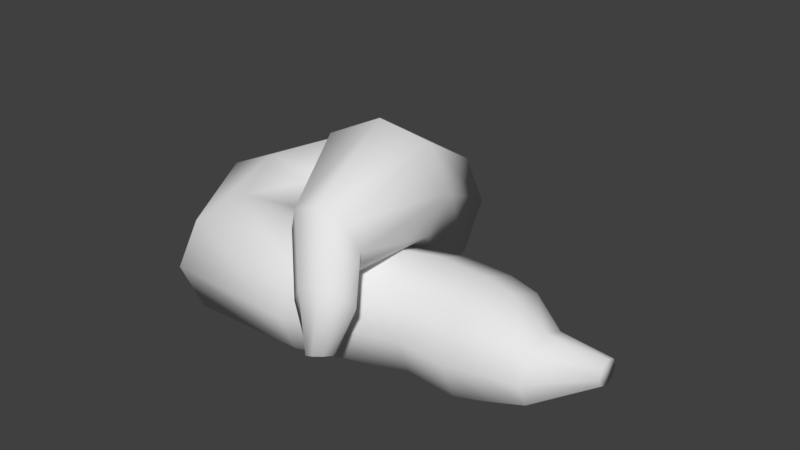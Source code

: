 # Source: poop.blend  (saved by Blender 2.79.0; exported with 4.5.12 LTS)
import bpy
from mathutils import Matrix  # noqa: F401  (used for matrix-valued properties, if any)

bpy.ops.wm.read_factory_settings(use_empty=True)
scene = bpy.context.scene
scene.name = 'Scene'

# ---- collections
col_collection_1 = bpy.data.collections.new('Collection 1'); scene.collection.children.link(col_collection_1)

# ---- materials (node trees are filled in below, after node groups)
mat_material = bpy.data.materials.new('Material')
mat_material.alpha_threshold = 0.0
mat_material.use_transparent_shadow = False
mat_material.roughness = 0.5
mat_material.line_color = (0.0, 0.0, 0.0, 1.0)

# ---- material node trees

# ---- world
world_world = bpy.data.worlds.new('World'); scene.world = world_world
world_world.color = (0.05088, 0.05088, 0.05088)
world_world.use_sun_shadow = False
world_world.sun_shadow_jitter_overblur = 0.0
world_world.cycles.sampling_method = 'MANUAL'

# ---- meshes
me_cube = bpy.data.meshes.new('Cube')
me_cube.from_pydata([(0.1146, 1.053, 1.192e-07), (1.0, 1.0, 5.96e-08), (0.1146, 0.7598, -0.7071), (1.0, 0.7071, -0.7071), (0.1146, 0.05266, -1.0), (1.0, 2.25e-07, -1.0), (0.1146, -0.6544, -0.7071), (1.0, -0.7071, -0.7071), (0.1146, -0.9473, -5.96e-08), (1.0, -1.0, -1.192e-07), (0.1146, -0.6544, 0.7071), (1.0, -0.7071, 0.7071), (0.1146, 0.05266, 1.0), (1.0, 1.192e-08, 1.0), (0.1146, 0.7598, 0.7071), (1.0, 0.7071, 0.7071), (1.5, 0.641, -0.6235), (1.5, 0.8993, -7.106e-08), (1.5, 0.01755, -0.8817), (1.5, -0.6059, -0.6235), (1.5, -0.8642, -2.287e-07), (1.5, -0.6059, 0.6235), (1.5, 0.01755, 0.8817), (1.5, 0.641, 0.6235), (2.159, 0.2641, -0.4133), (2.159, 0.4353, -2.266e-07), (2.159, -0.1492, -0.5845), (2.159, -0.5625, -0.4133), (2.159, -0.7337, -3.311e-07), (2.159, -0.5625, 0.4133), (2.159, -0.1492, 0.5845), (2.159, 0.2641, 0.4133), (2.913, 0.4988, -0.1565), (2.913, 0.5636, -3.948e-07), (2.913, 0.3423, -0.2213), (2.913, 0.1858, -0.1565), (2.913, 0.121, -4.344e-07), (2.913, 0.1858, 0.1565), (2.913, 0.3423, 0.2213), (2.913, 0.4988, 0.1565), (-1.685, 0.4295, 1.192e-07), (-1.685, 0.1366, -0.7071), (-1.685, -0.5705, -1.0), (-1.685, -1.278, -0.7071), (-1.685, -1.57, -5.96e-08), (-1.685, -1.278, 0.7071), (-1.685, -0.5705, 1.0), (-1.685, 0.1366, 0.7071), (-2.839, 0.4243, 1.281e-07), (-3.02, 0.1406, -0.8125), (-3.457, -0.5442, -1.149), (-3.895, -1.229, -0.8125), (-4.076, -1.513, -7.738e-08), (-3.895, -1.229, 0.8125), (-3.457, -0.5442, 1.149), (-3.02, 0.1406, 0.8125), (-3.172, 1.165, 1.574e-08), (-3.501, 1.097, -0.8125), (-4.297, 0.9318, -1.149), (-5.093, 0.7671, -0.8125), (-5.422, 0.6988, -1.897e-07), (-5.093, 0.7671, 0.8125), (-4.297, 0.9318, 1.149), (-3.501, 1.097, 0.8125), (-2.792, 1.322, 3.846e-08), (-3.04, 1.61, -0.9189), (-3.639, 2.307, -1.299), (-4.238, 3.003, -0.9189), (-4.486, 3.292, -1.939e-07), (-4.238, 3.003, 0.9189), (-3.639, 2.307, 1.299), (-3.04, 1.61, 0.9189), (-2.401, 1.127, -1.053e-07), (-2.302, 1.507, -0.949), (-2.064, 2.426, -1.342), (-1.826, 3.345, -0.949), (-1.728, 3.725, -3.453e-07), (-1.826, 3.345, 0.949), (-2.064, 2.426, 1.342), (-2.302, 1.507, 0.949), (-2.013, -0.4183, 1.843), (-1.724, -0.2821, 1.072), (-1.026, 0.04677, 0.7524), (-0.3285, 0.3756, 1.072), (-0.03956, 0.5119, 1.843), (-0.3285, 0.3756, 2.614), (-1.026, 0.04677, 2.934), (-1.724, -0.2821, 2.614), (-1.583, -1.317, 1.455), (-1.403, -1.179, 1.02), (-0.9537, -1.097, 0.841), (-0.4988, -1.117, 1.023), (-0.3046, -1.228, 1.459), (-0.4846, -1.365, 1.894), (-0.9336, -1.448, 2.073), (-1.388, -1.428, 1.891), (-0.9059, -1.991, 0.7904), (-0.8344, -1.795, 0.5), (-0.5525, -1.607, 0.3846), (-0.2253, -1.538, 0.5117), (-0.04456, -1.628, 0.807), (-0.1161, -1.825, 1.097), (-0.398, -2.012, 1.213), (-0.7251, -2.081, 1.086), (-0.668, -2.004, -0.01665), (-0.6239, -1.848, -0.06141), (-0.4839, -1.757, -0.05017), (-0.3298, -1.783, 0.01048), (-0.2519, -1.911, 0.08502), (-0.2959, -2.067, 0.1298), (-0.436, -2.158, 0.1185), (-0.5901, -2.132, 0.05789)], [], [(0, 1, 3, 2), (2, 3, 5, 4), (4, 5, 7, 6), (6, 7, 9, 8), (8, 9, 11, 10), (10, 11, 13, 12), (1, 15, 23, 17), (12, 13, 15, 14), (14, 15, 1, 0), (6, 8, 44, 43), (23, 22, 30, 31), (3, 1, 17, 16), (7, 5, 18, 19), (13, 11, 21, 22), (9, 7, 19, 20), (15, 13, 22, 23), (5, 3, 16, 18), (11, 9, 20, 21), (30, 29, 37, 38), (21, 20, 28, 29), (19, 18, 26, 27), (16, 17, 25, 24), (17, 23, 31, 25), (22, 21, 29, 30), (20, 19, 27, 28), (18, 16, 24, 26), (32, 33, 39, 38, 37, 36, 35, 34), (28, 27, 35, 36), (26, 24, 32, 34), (31, 30, 38, 39), (29, 28, 36, 37), (27, 26, 34, 35), (24, 25, 33, 32), (25, 31, 39, 33), (46, 47, 55, 54), (12, 14, 47, 46), (2, 4, 42, 41), (8, 10, 45, 44), (14, 0, 40, 47), (0, 2, 41, 40), (4, 6, 43, 42), (10, 12, 46, 45), (49, 50, 58, 57), (44, 45, 53, 52), (42, 43, 51, 50), (40, 41, 49, 48), (47, 40, 48, 55), (45, 46, 54, 53), (43, 44, 52, 51), (41, 42, 50, 49), (63, 56, 64, 71), (54, 55, 63, 62), (52, 53, 61, 60), (50, 51, 59, 58), (48, 49, 57, 56), (55, 48, 56, 63), (53, 54, 62, 61), (51, 52, 60, 59), (66, 67, 75, 74), (61, 62, 70, 69), (59, 60, 68, 67), (57, 58, 66, 65), (62, 63, 71, 70), (60, 61, 69, 68), (58, 59, 67, 66), (56, 57, 65, 64), (78, 79, 87, 86), (64, 65, 73, 72), (71, 64, 72, 79), (69, 70, 78, 77), (67, 68, 76, 75), (65, 66, 74, 73), (70, 71, 79, 78), (68, 69, 77, 76), (83, 84, 92, 91), (76, 77, 85, 84), (74, 75, 83, 82), (72, 73, 81, 80), (79, 72, 80, 87), (77, 78, 86, 85), (75, 76, 84, 83), (73, 74, 82, 81), (95, 88, 96, 103), (81, 82, 90, 89), (86, 87, 95, 94), (84, 85, 93, 92), (82, 83, 91, 90), (80, 81, 89, 88), (87, 80, 88, 95), (85, 86, 94, 93), (100, 101, 109, 108), (93, 94, 102, 101), (91, 92, 100, 99), (89, 90, 98, 97), (94, 95, 103, 102), (92, 93, 101, 100), (90, 91, 99, 98), (88, 89, 97, 96), (104, 105, 106, 107, 108, 109, 110, 111), (98, 99, 107, 106), (96, 97, 105, 104), (103, 96, 104, 111), (101, 102, 110, 109), (99, 100, 108, 107), (97, 98, 106, 105), (102, 103, 111, 110)])
me_cube.polygons.foreach_set('use_smooth', [True] * 106)
me_cube.materials.append(mat_material)
me_cube.use_remesh_preserve_volume = False
me_cube.use_remesh_preserve_attributes = False
me_cube.use_mirror_vertex_groups = False
me_cube.update()

# ---- objects
ob_cube = bpy.data.objects.new('Cube', me_cube)

# ---- transforms, parenting, visibility, modifiers, constraints
ob_cube.location = (0.0, 0.0, 0.0)
ob_cube.lock_rotations_4d = False
ob_cube.empty_display_type = 'ARROWS'
ob_cube.lineart.crease_threshold = 0.0

# ---- collection membership
col_collection_1.objects.link(ob_cube)

# ---- scene / render settings (as saved in the file)
scene.frame_start = 1; scene.frame_end = 250; scene.frame_set(1)
scene.render.engine = 'BLENDER_EEVEE_NEXT'
scene.render.resolution_percentage = 50
scene.render.dither_intensity = 0.0
scene.cycles.use_denoising = False
scene.cycles.samples = 128
scene.cycles.sampling_pattern = 'TABULATED_SOBOL'
scene.cycles.use_adaptive_sampling = False
scene.cycles.use_light_tree = False
scene.cycles.blur_glossy = 0.0
scene.cycles.sample_clamp_indirect = 0.0
scene.view_settings.view_transform = 'Standard'
bpy.context.view_layer.update()

# ---- added for rendering (the .blend has no active camera and no usable light): camera, sun
cam_auto = bpy.data.cameras.new('AutoCamera')
cam_auto.lens = 50.0
cam_auto.sensor_width = 36.0
cam_auto.clip_end = 1000.0
ob_auto_camera = bpy.data.objects.new('AutoCamera', cam_auto)
scene.collection.objects.link(ob_auto_camera)
ob_auto_camera.location = (8.98078, -11.4989, 8.98408)
ob_auto_camera.rotation_euler = (1.09748, -7.21219e-08, 0.694738)
scene.camera = ob_auto_camera
light_auto_sun = bpy.data.lights.new('AutoSun', 'SUN')
light_auto_sun.energy = 3.0
light_auto_sun.angle = 0.0523599
ob_auto_sun = bpy.data.objects.new('AutoSun', light_auto_sun)
scene.collection.objects.link(ob_auto_sun)
ob_auto_sun.rotation_euler = (0.872665, 0.174533, 0.523599)
bpy.context.view_layer.update()
